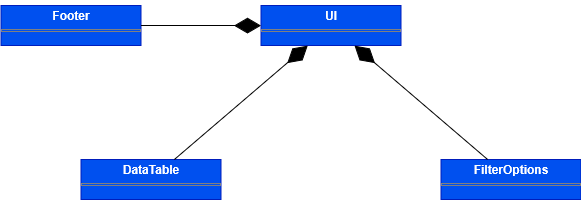

The diagram above was exported from draw.io. Its source (the exported page's mxGraphModel, read from the mxfile embedded in the PNG):
<mxGraphModel dx="6898" dy="4932" grid="1" gridSize="10" guides="1" tooltips="1" connect="1" arrows="1" fold="1" page="1" pageScale="1" pageWidth="827" pageHeight="1169" math="0" shadow="0">
  <root>
    <mxCell id="0" />
    <mxCell id="1" parent="0" />
    <mxCell id="2" value="&lt;p style=&quot;margin:0px;margin-top:4px;text-align:center;&quot;&gt;&lt;b&gt;UI&lt;/b&gt;&lt;/p&gt;&lt;hr size=&quot;1&quot; style=&quot;border-style:solid;&quot;&gt;&lt;div style=&quot;height:2px;&quot;&gt;&lt;/div&gt;" style="verticalAlign=top;align=left;overflow=fill;html=1;whiteSpace=wrap;fillColor=#0050ef;fontColor=#ffffff;strokeColor=#001DBC;" vertex="1" parent="1">
      <mxGeometry x="3891.5" y="1870" width="140" height="40" as="geometry" />
    </mxCell>
    <mxCell id="3" value="&lt;p style=&quot;margin:0px;margin-top:4px;text-align:center;&quot;&gt;&lt;b&gt;DataTable&lt;/b&gt;&lt;/p&gt;&lt;hr size=&quot;1&quot; style=&quot;border-style:solid;&quot;&gt;&lt;div style=&quot;height:2px;&quot;&gt;&lt;/div&gt;" style="verticalAlign=top;align=left;overflow=fill;html=1;whiteSpace=wrap;fillColor=#0050ef;fontColor=#ffffff;strokeColor=#001DBC;" vertex="1" parent="1">
      <mxGeometry x="3711.5" y="2024" width="140" height="40" as="geometry" />
    </mxCell>
    <mxCell id="4" value="&lt;p style=&quot;margin:0px;margin-top:4px;text-align:center;&quot;&gt;&lt;b&gt;FilterOptions&lt;/b&gt;&lt;/p&gt;&lt;hr size=&quot;1&quot; style=&quot;border-style:solid;&quot;&gt;&lt;div style=&quot;height:2px;&quot;&gt;&lt;/div&gt;" style="verticalAlign=top;align=left;overflow=fill;html=1;whiteSpace=wrap;fillColor=#0050ef;fontColor=#ffffff;strokeColor=#001DBC;" vertex="1" parent="1">
      <mxGeometry x="4071.5" y="2024" width="140" height="40" as="geometry" />
    </mxCell>
    <mxCell id="5" value="" style="endArrow=diamondThin;endFill=1;endSize=24;html=1;rounded=0;" edge="1" source="3" target="2" parent="1">
      <mxGeometry width="160" relative="1" as="geometry">
        <mxPoint x="3441.5" y="1854" as="sourcePoint" />
        <mxPoint x="3991.5" y="1774" as="targetPoint" />
      </mxGeometry>
    </mxCell>
    <mxCell id="6" value="" style="endArrow=diamondThin;endFill=1;endSize=24;html=1;rounded=0;" edge="1" source="4" target="2" parent="1">
      <mxGeometry width="160" relative="1" as="geometry">
        <mxPoint x="3836.5" y="1864" as="sourcePoint" />
        <mxPoint x="3956.5" y="1810" as="targetPoint" />
      </mxGeometry>
    </mxCell>
    <mxCell id="7" value="&lt;p style=&quot;margin:0px;margin-top:4px;text-align:center;&quot;&gt;&lt;b&gt;Footer&lt;/b&gt;&lt;/p&gt;&lt;hr size=&quot;1&quot; style=&quot;border-style:solid;&quot;&gt;&lt;div style=&quot;height:2px;&quot;&gt;&lt;/div&gt;" style="verticalAlign=top;align=left;overflow=fill;html=1;whiteSpace=wrap;fillColor=#0050ef;fontColor=#ffffff;strokeColor=#001DBC;" vertex="1" parent="1">
      <mxGeometry x="3631.5" y="1870" width="140" height="40" as="geometry" />
    </mxCell>
    <mxCell id="8" value="" style="endArrow=diamondThin;endFill=1;endSize=24;html=1;rounded=0;" edge="1" source="7" target="2" parent="1">
      <mxGeometry width="160" relative="1" as="geometry">
        <mxPoint x="3814.5" y="2034" as="sourcePoint" />
        <mxPoint x="3948.5" y="1920" as="targetPoint" />
      </mxGeometry>
    </mxCell>
  </root>
</mxGraphModel>